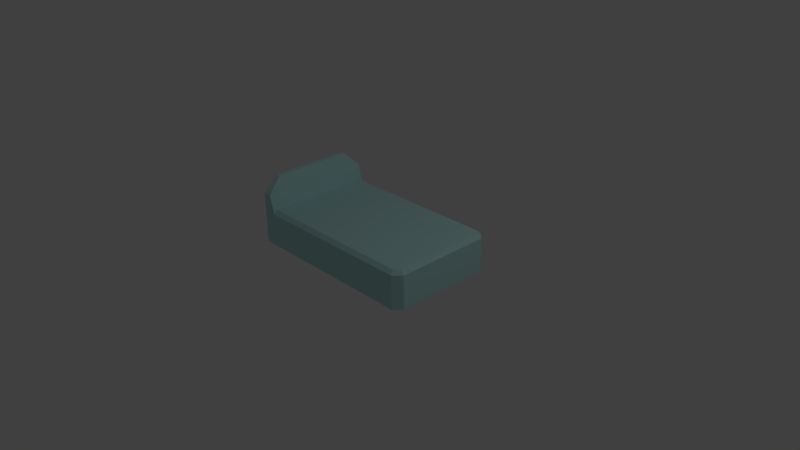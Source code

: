 # Source: single_bed.blend  (saved by Blender 2.77.0; exported with 4.5.12 LTS)
import bpy
from mathutils import Matrix  # noqa: F401  (used for matrix-valued properties, if any)

bpy.ops.wm.read_factory_settings(use_empty=True)
scene = bpy.context.scene
scene.name = 'Scene'

# ---- collections
col_collection_1 = bpy.data.collections.new('Collection 1'); scene.collection.children.link(col_collection_1)

# ---- materials (node trees are filled in below, after node groups)
mat_bedsheet = bpy.data.materials.new('Bedsheet')
mat_bedsheet.alpha_threshold = 0.0
mat_bedsheet.use_transparent_shadow = False
mat_bedsheet.diffuse_color = (0.5027, 0.8, 0.8, 1.0)
mat_bedsheet.roughness = 0.5
mat_bedsheet.specular_intensity = 0.0

# ---- material node trees

# ---- world
world_world = bpy.data.worlds.new('World'); scene.world = world_world
world_world.color = (0.05088, 0.05088, 0.05088)
world_world.use_sun_shadow = False
world_world.sun_shadow_jitter_overblur = 0.0
world_world.cycles.sampling_method = 'MANUAL'

# ---- cameras
cam_camera = bpy.data.cameras.new('Camera')
cam_camera.clip_end = 100.0
cam_camera.lens = 35.0
cam_camera.sensor_width = 32.0
cam_camera.sensor_height = 18.0
cam_camera.ortho_scale = 7.314
cam_camera.dof.focus_distance = 0.0
cam_camera.dof.aperture_fstop = 128.0

# ---- lights
light_lamp = bpy.data.lights.new('Lamp', 'POINT')
light_lamp.transmission_factor = 0.0
light_lamp.cutoff_distance = 30.0
light_lamp.energy = 100.0
light_lamp.shadow_buffer_clip_start = 1.001
light_lamp.shadow_soft_size = 0.1
light_lamp.shadow_maximum_resolution = 0.006
light_lamp.use_absolute_resolution = True

# ---- meshes
me_x = bpy.data.meshes.new('单人床简')
me_x.from_pydata([(115.0, 45.0, -75.0), (-106.8, 45.0, -75.0), (112.9, 50.0, -70.0), (-108.0, 50.0, -70.0), (120.0, 50.0, -62.93), (125.0, 45.0, -65.0), (120.0, 50.0, 62.93), (125.0, 45.0, 65.0), (112.9, 50.0, 70.0), (115.0, 45.0, 75.0), (-108.0, 50.0, 70.0), (-106.8, 45.0, 75.0), (-113.0, 70.0, -75.0), (-125.0, 70.0, -75.0), (-125.0, 0.0, -75.0), (115.0, 0.0, -75.0), (125.0, 0.0, -65.0), (125.0, 0.0, 65.0), (115.0, 0.0, 75.0), (-125.0, 0.0, 75.0), (-125.0, 70.0, 75.0), (-113.0, 70.0, 75.0), (-125.0, 90.0, -55.0), (-118.0, 90.0, -55.0), (-118.0, 90.0, 55.0), (-125.0, 90.0, 55.0)], [], [(5, 16, 15, 0), (7, 17, 16, 5), (11, 9, 8, 10), (23, 12, 13, 22), (1, 0, 15, 14, 13, 12), (1, 3, 2, 0), (9, 18, 17, 7), (8, 9, 7, 6), (11, 21, 20, 19, 18, 9), (4, 5, 0, 2), (6, 7, 5, 4), (19, 14, 15, 16, 17, 18), (25, 24, 23, 22), (6, 4, 2, 3, 10, 8), (12, 23, 24, 21, 11, 10, 3, 1), (24, 25, 20, 21), (22, 13, 14, 19, 20, 25)])
me_x.materials.append(mat_bedsheet)
me_x.use_remesh_preserve_volume = False
me_x.use_remesh_preserve_attributes = False
me_x.use_mirror_vertex_groups = False
me_x.update()

# ---- objects
ob_singlebed = bpy.data.objects.new('SingleBed', me_x)
ob_lamp = bpy.data.objects.new('Lamp', light_lamp)
ob_camera = bpy.data.objects.new('Camera', cam_camera)

# ---- transforms, parenting, visibility, modifiers, constraints
ob_singlebed.location = (0.0, 0.0, 0.0)
ob_singlebed.rotation_euler = (1.571, -0.0, 0.0)
ob_singlebed.scale = (0.01, 0.01, 0.01)
ob_singlebed.lineart.crease_threshold = 0.0
ob_lamp.location = (4.076, 1.005, 5.904)
ob_lamp.rotation_euler = (0.6503, 0.05522, 1.866)
ob_lamp.lock_rotations_4d = False
ob_lamp.empty_display_type = 'ARROWS'
ob_lamp.color = (0.0, 0.0, 0.0, 0.0)
ob_lamp.lineart.crease_threshold = 0.0
ob_camera.location = (7.481, -6.508, 5.344)
ob_camera.rotation_euler = (1.109, 0.01082, 0.8149)
ob_camera.lock_rotations_4d = False
ob_camera.empty_display_type = 'ARROWS'
ob_camera.color = (0.0, 0.0, 0.0, 0.0)
ob_camera.display_type = 'WIRE'
ob_camera.lineart.crease_threshold = 0.0

# ---- collection membership
col_collection_1.objects.link(ob_singlebed)
col_collection_1.objects.link(ob_lamp)
col_collection_1.objects.link(ob_camera)

# ---- scene / render settings (as saved in the file)
scene.camera = ob_camera
scene.frame_start = 1; scene.frame_end = 250; scene.frame_set(1)
scene.render.engine = 'BLENDER_EEVEE_NEXT'
scene.render.resolution_percentage = 50
scene.render.dither_intensity = 0.0
scene.cycles.use_denoising = False
scene.cycles.samples = 128
scene.cycles.sampling_pattern = 'TABULATED_SOBOL'
scene.cycles.light_sampling_threshold = 0.0
scene.cycles.use_adaptive_sampling = False
scene.cycles.use_light_tree = False
scene.cycles.blur_glossy = 0.0
scene.cycles.sample_clamp_indirect = 0.0
scene.view_settings.view_transform = 'Standard'
bpy.context.view_layer.update()
